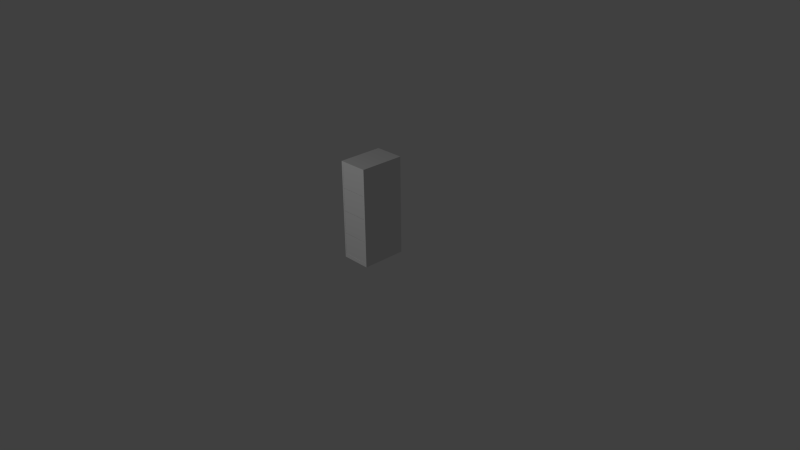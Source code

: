 # Source: archiver.blend  (saved by Blender 2.69.0; exported with 4.5.12 LTS)
import bpy
from mathutils import Matrix  # noqa: F401  (used for matrix-valued properties, if any)

bpy.ops.wm.read_factory_settings(use_empty=True)
scene = bpy.context.scene
scene.name = 'Scene'

# ---- collections
col_collection_1 = bpy.data.collections.new('Collection 1'); scene.collection.children.link(col_collection_1)

# ---- materials (node trees are filled in below, after node groups)
mat_material = bpy.data.materials.new('Material')
mat_material.alpha_threshold = 0.0
mat_material.use_transparent_shadow = False
mat_material.roughness = 0.5
mat_material.line_color = (0.0, 0.0, 0.0, 1.0)

# ---- material node trees

# ---- world
world_world = bpy.data.worlds.new('World'); scene.world = world_world
world_world.color = (0.05088, 0.05088, 0.05088)
world_world.use_sun_shadow = False
world_world.sun_shadow_jitter_overblur = 0.0
world_world.cycles.sampling_method = 'MANUAL'
world_world.cycles.sample_map_resolution = 256

# ---- cameras
cam_camera = bpy.data.cameras.new('Camera')
cam_camera.clip_end = 100.0
cam_camera.lens = 35.0
cam_camera.sensor_width = 32.0
cam_camera.sensor_height = 18.0
cam_camera.ortho_scale = 7.314
cam_camera.dof.focus_distance = 0.0
cam_camera.dof.aperture_fstop = 128.0

# ---- lights
light_lamp = bpy.data.lights.new('Lamp', 'POINT')
light_lamp.transmission_factor = 0.0
light_lamp.cutoff_distance = 30.0
light_lamp.energy = 100.0
light_lamp.shadow_buffer_clip_start = 1.001
light_lamp.shadow_soft_size = 0.1
light_lamp.shadow_maximum_resolution = 0.006
light_lamp.use_absolute_resolution = True
light_lamp.cycles.use_multiple_importance_sampling = False

# ---- meshes
me_cube_005 = bpy.data.meshes.new('Cube.005')
me_cube_005.from_pydata([(-0.18, -0.29, -0.1525), (-0.18, 0.29, -0.1525), (0.18, 0.29, -0.1525), (0.18, -0.29, -0.1525), (-0.18, -0.29, 0.1525), (-0.18, 0.29, 0.1525), (0.18, 0.29, 0.1525), (0.18, -0.29, 0.1525)], [], [(4, 5, 1, 0), (5, 6, 2, 1), (6, 7, 3, 2), (7, 4, 0, 3), (0, 1, 2, 3), (7, 6, 5, 4)])
_uv = me_cube_005.uv_layers.new(name='UVMap')
_uv.uv.foreach_set('vector', [0.9386, 0.4096, 0.6053, 0.4096, 0.6053, 0.07629, 0.9386, 0.07629, 0.6035, 0.4208, 0.6035, 0.08746, 0.9368, 0.08746, 0.9368, 0.4208, 0.6333, 0.4339, 0.6333, 0.1006, 0.9666, 0.1006, 0.9666, 0.4339, 0.6568, 0.9891, 0.01563, 0.9848, 0.0142, 0.5282, 0.6513, 0.5302, 0.9498, 0.4189, 0.6165, 0.4189, 0.6165, 0.08552, 0.9498, 0.08552, 0.6145, 0.1004, 0.9478, 0.1004, 0.9478, 0.4338, 0.6145, 0.4338])
me_cube_005.use_remesh_preserve_volume = False
me_cube_005.use_remesh_preserve_attributes = False
me_cube_005.use_mirror_vertex_groups = False
me_cube_005.update()
me_cube_004 = bpy.data.meshes.new('Cube.004')
me_cube_004.from_pydata([(-0.18, -0.29, -0.1525), (-0.18, 0.29, -0.1525), (0.18, 0.29, -0.1525), (0.18, -0.29, -0.1525), (-0.18, -0.29, 0.1525), (-0.18, 0.29, 0.1525), (0.18, 0.29, 0.1525), (0.18, -0.29, 0.1525)], [], [(4, 5, 1, 0), (5, 6, 2, 1), (6, 7, 3, 2), (7, 4, 0, 3), (0, 1, 2, 3), (7, 6, 5, 4)])
_uv = me_cube_004.uv_layers.new(name='UVMap')
_uv.uv.foreach_set('vector', [0.8693, 0.3925, 0.536, 0.3925, 0.536, 0.05915, 0.8693, 0.05915, 0.5484, 0.4163, 0.5484, 0.08299, 0.8817, 0.08299, 0.8817, 0.4163, 0.5513, 0.4227, 0.5513, 0.08941, 0.8847, 0.08941, 0.8847, 0.4227, 0.6576, 0.9903, 0.01265, 0.9843, 0.01465, 0.5293, 0.6504, 0.5305, 0.8842, 0.4129, 0.5509, 0.4129, 0.5509, 0.07956, 0.8842, 0.07956, 0.5385, 0.06466, 0.8719, 0.06466, 0.8719, 0.398, 0.5385, 0.398])
me_cube_004.use_remesh_preserve_volume = False
me_cube_004.use_remesh_preserve_attributes = False
me_cube_004.use_mirror_vertex_groups = False
me_cube_004.update()
me_cube_003 = bpy.data.meshes.new('Cube.003')
me_cube_003.from_pydata([(-0.18, -0.29, -0.1525), (-0.18, 0.29, -0.1525), (0.18, 0.29, -0.1525), (0.18, -0.29, -0.1525), (-0.18, -0.29, 0.1525), (-0.18, 0.29, 0.1525), (0.18, 0.29, 0.1525), (0.18, -0.29, 0.1525)], [], [(4, 5, 1, 0), (5, 6, 2, 1), (6, 7, 3, 2), (7, 4, 0, 3), (0, 1, 2, 3), (7, 6, 5, 4)])
_uv = me_cube_003.uv_layers.new(name='UVMap')
_uv.uv.foreach_set('vector', [0.923, 0.3955, 0.5896, 0.3955, 0.5896, 0.06213, 0.923, 0.06213, 0.5752, 0.3984, 0.5752, 0.06511, 0.9085, 0.06511, 0.9085, 0.3984, 0.5931, 0.3959, 0.5931, 0.06258, 0.9264, 0.06258, 0.9264, 0.3959, 0.6554, 0.9889, 0.01447, 0.987, 0.01251, 0.5296, 0.6496, 0.5306, 0.914, 0.395, 0.5807, 0.395, 0.5807, 0.06168, 0.914, 0.06168, 0.5922, 0.05572, 0.9255, 0.05572, 0.9255, 0.3891, 0.5922, 0.3891])
me_cube_003.use_remesh_preserve_volume = False
me_cube_003.use_remesh_preserve_attributes = False
me_cube_003.use_mirror_vertex_groups = False
me_cube_003.update()
me_cube_002 = bpy.data.meshes.new('Cube.002')
me_cube_002.from_pydata([(-0.18, -0.29, -0.1525), (-0.18, 0.29, -0.1525), (0.18, 0.29, -0.1525), (0.18, -0.29, -0.1525), (-0.18, -0.29, 0.1525), (-0.18, 0.29, 0.1525), (0.18, 0.29, 0.1525), (0.18, -0.29, 0.1525)], [], [(4, 5, 1, 0), (5, 6, 2, 1), (6, 7, 3, 2), (7, 4, 0, 3), (0, 1, 2, 3), (7, 6, 5, 4)])
_uv = me_cube_002.uv_layers.new(name='UVMap')
_uv.uv.foreach_set('vector', [0.9886, 0.4393, 0.6553, 0.4393, 0.6553, 0.106, 0.9886, 0.106, 0.6561, 0.4439, 0.6561, 0.1106, 0.9895, 0.1106, 0.9895, 0.4439, 0.6546, 0.4432, 0.6546, 0.1099, 0.9879, 0.1099, 0.9879, 0.4432, 0.6546, 0.9881, 0.01565, 0.9842, 0.01369, 0.5269, 0.6498, 0.5308, 0.9871, 0.4507, 0.6538, 0.4507, 0.6538, 0.1174, 0.9871, 0.1174, 0.6499, 0.1097, 0.9832, 0.1097, 0.9832, 0.4431, 0.6499, 0.4431])
me_cube_002.use_remesh_preserve_volume = False
me_cube_002.use_remesh_preserve_attributes = False
me_cube_002.use_mirror_vertex_groups = False
me_cube_002.update()
me_cube = bpy.data.meshes.new('Cube')
me_cube.from_pydata([(0.2, 0.3, 0.0), (0.2, -0.3, 0.0), (-0.2, -0.3, 0.0), (-0.2, 0.3, 0.0), (-0.2, 0.3, 1.32), (0.2, 0.3, 1.32), (0.2, -0.3, 1.32), (-0.18, -0.3, 0.05), (0.18, -0.3, 0.05), (-0.2, -0.3, 1.32), (-0.18, -0.3, 1.27), (0.18, -0.3, 1.27), (0.18, 0.28, 0.05), (-0.18, 0.28, 0.05), (-0.18, 0.28, 1.27), (0.18, 0.28, 1.27)], [], [(0, 1, 2, 3), (5, 4, 9, 6), (1, 0, 5, 6), (6, 11, 8, 1), (6, 9, 10, 11), (9, 2, 7, 10), (7, 2, 1, 8), (2, 9, 4, 3), (0, 3, 4, 5), (7, 8, 12, 13), (10, 14, 15, 11), (8, 11, 15, 12), (7, 13, 14, 10), (14, 13, 12, 15)])
_uv = me_cube.uv_layers.new(name='UVMap')
_uv.uv.foreach_set('vector', [0.04052, 0.7105, 0.0795, 0.7175, 0.07482, 0.7435, 0.03585, 0.7365, 0.09493, 0.6317, 0.06895, 0.6271, 0.07596, 0.5881, 0.1019, 0.5928, 0.1877, 0.6082, 0.1807, 0.6472, 0.09493, 0.6317, 0.1019, 0.5928, 0.06895, 0.6271, 0.06966, 0.6305, 0.0554, 0.7098, 0.05352, 0.7128, 0.06895, 0.6271, 0.09493, 0.6317, 0.09305, 0.6348, 0.06966, 0.6305, 0.09493, 0.6317, 0.0795, 0.7175, 0.07879, 0.714, 0.09305, 0.6348, 0.07879, 0.714, 0.0795, 0.7175, 0.05352, 0.7128, 0.0554, 0.7098, 0.1723, 0.6939, 0.1877, 0.6082, 0.2267, 0.6152, 0.2112, 0.701, 0.1671, 0.7225, 0.1624, 0.7485, 0.07669, 0.7331, 0.08137, 0.7071, 0.07249, 0.7565, 0.07669, 0.7331, 0.1144, 0.7399, 0.1102, 0.7632, 0.1248, 0.7417, 0.1624, 0.7485, 0.1582, 0.7719, 0.1206, 0.7651, 0.1739, 0.6849, 0.09465, 0.6706, 0.1014, 0.6329, 0.1807, 0.6472, 0.1739, 0.6849, 0.1671, 0.7225, 0.08787, 0.7083, 0.09465, 0.6706, 0.1957, 0.6982, 0.1814, 0.7774, 0.158, 0.7732, 0.1723, 0.6939])
me_cube.materials.append(mat_material)
me_cube.use_remesh_preserve_volume = False
me_cube.use_remesh_preserve_attributes = False
me_cube.use_mirror_vertex_groups = False
me_cube.update()

# ---- objects
ob_cube_004 = bpy.data.objects.new('Cube.004', me_cube_005)
ob_cube_003 = bpy.data.objects.new('Cube.003', me_cube_004)
ob_cube_002 = bpy.data.objects.new('Cube.002', me_cube_003)
ob_cube_001 = bpy.data.objects.new('Cube.001', me_cube_002)
ob_cube = bpy.data.objects.new('Cube', me_cube)
ob_lamp = bpy.data.objects.new('Lamp', light_lamp)
ob_camera = bpy.data.objects.new('Camera', cam_camera)

# ---- transforms, parenting, visibility, modifiers, constraints
ob_cube_004.location = (0.0, -0.007554, 0.1914)
ob_cube_004.lineart.crease_threshold = 0.0
ob_cube_003.location = (0.0, -0.007554, 0.5006)
ob_cube_003.lineart.crease_threshold = 0.0
ob_cube_002.location = (0.0, -0.007554, 0.8097)
ob_cube_002.lineart.crease_threshold = 0.0
ob_cube_001.location = (0.0, -0.007554, 1.118)
ob_cube_001.lineart.crease_threshold = 0.0
ob_cube.location = (0.0, 0.0, 0.0)
ob_cube.lock_rotations_4d = False
ob_cube.empty_display_type = 'ARROWS'
ob_cube.lineart.crease_threshold = 0.0
ob_lamp.location = (-0.2005, -4.126, 3.288)
ob_lamp.rotation_euler = (0.6503, 0.05522, 1.866)
ob_lamp.lock_rotations_4d = False
ob_lamp.empty_display_type = 'ARROWS'
ob_lamp.color = (0.0, 0.0, 0.0, 0.0)
ob_lamp.lineart.crease_threshold = 0.0
ob_camera.location = (7.481, -6.508, 5.344)
ob_camera.rotation_euler = (1.109, 0.01082, 0.8149)
ob_camera.lock_rotations_4d = False
ob_camera.empty_display_type = 'ARROWS'
ob_camera.color = (0.0, 0.0, 0.0, 0.0)
ob_camera.display_type = 'WIRE'
ob_camera.lineart.crease_threshold = 0.0

# ---- collection membership
col_collection_1.objects.link(ob_cube_004)
col_collection_1.objects.link(ob_cube_003)
col_collection_1.objects.link(ob_cube_002)
col_collection_1.objects.link(ob_cube_001)
col_collection_1.objects.link(ob_cube)
col_collection_1.objects.link(ob_lamp)
col_collection_1.objects.link(ob_camera)

# ---- scene / render settings (as saved in the file)
scene.camera = ob_camera
scene.frame_start = 1; scene.frame_end = 250; scene.frame_set(1)
scene.render.engine = 'BLENDER_EEVEE_NEXT'
scene.render.image_settings.compression = 90
scene.render.resolution_percentage = 50
scene.render.dither_intensity = 0.0
scene.cycles.use_denoising = False
scene.cycles.samples = 10
scene.cycles.sampling_pattern = 'TABULATED_SOBOL'
scene.cycles.light_sampling_threshold = 0.0
scene.cycles.use_adaptive_sampling = False
scene.cycles.use_light_tree = False
scene.cycles.blur_glossy = 0.0
scene.cycles.volume_bounces = 1
scene.cycles.pixel_filter_type = 'GAUSSIAN'
scene.cycles.sample_clamp_indirect = 0.0
scene.view_settings.view_transform = 'Standard'
bpy.context.view_layer.update()
